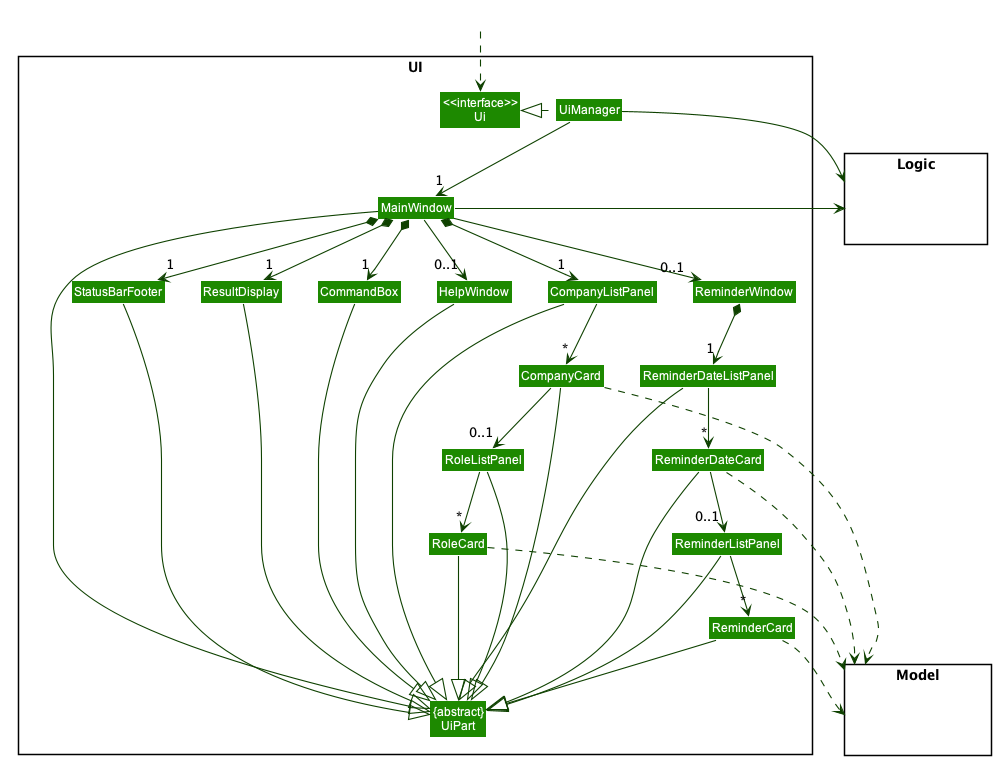

The diagram above was rendered by PlantUML. Its source (embedded in the PNG):
@startuml
!include style.puml
skinparam arrowThickness 1.1
skinparam arrowColor UI_COLOR_T4
skinparam classBackgroundColor UI_COLOR

package UI <<Rectangle>>{
Class "<<interface>>\nUi" as Ui
Class "{abstract}\nUiPart" as UiPart
Class UiManager
Class MainWindow
Class HelpWindow
Class ResultDisplay
Class CompanyListPanel
Class CompanyCard
Class StatusBarFooter
Class CommandBox
Class RoleListPanel
Class RoleCard
Class ReminderWindow
Class ReminderDateListPanel
Class ReminderDateCard
Class ReminderListPanel
Class ReminderCard
}

package Model <<Rectangle>> {
Class HiddenModel #FFFFFF
}

package Logic <<Rectangle>> {
Class HiddenLogic #FFFFFF
}

Class HiddenOutside #FFFFFF
HiddenOutside ..> Ui

UiManager .left.|> Ui
UiManager -down-> "1" MainWindow
MainWindow *-down->  "1" CommandBox
MainWindow *-down-> "1" ResultDisplay
MainWindow *-down-> "1" CompanyListPanel
MainWindow *-down-> "1" StatusBarFooter
MainWindow --> "0..1" HelpWindow
MainWindow --> "0..1" ReminderWindow

CompanyListPanel -down-> "*" CompanyCard

ReminderWindow *-down-> "1" ReminderDateListPanel
ReminderDateListPanel -down-> "*" ReminderDateCard
ReminderDateCard -down-> "0..1" ReminderListPanel
ReminderListPanel -down-> "*" ReminderCard

MainWindow -left-|> UiPart

ResultDisplay --|> UiPart
CommandBox --|> UiPart
CompanyListPanel --|> UiPart
CompanyCard --|> UiPart
StatusBarFooter --|> UiPart
HelpWindow --|> UiPart
RoleListPanel --|> UiPart
RoleCard --|> UiPart
ReminderDateListPanel --|> UiPart
ReminderDateCard --|> UiPart
ReminderListPanel --|> UiPart
ReminderDateListPanel -[hidden]-|> UiPart
ReminderCard --|> UiPart

CompanyCard ..> Model
RoleCard ..> Model
ReminderDateCard ..> Model
ReminderCard ..> Model
ReminderCard .[hidden].> Model
UiManager -right-> Logic
MainWindow -left-> Logic

CompanyCard -down-> "0..1" RoleListPanel
RoleListPanel -down-> "*" RoleCard

ReminderWindow -[hidden]left- CompanyListPanel
ReminderDateListPanel -[hidden]left- CompanyCard
ReminderDateCard -[hidden]left- RoleListPanel
ReminderListPanel -[hidden]left- RoleCard
CompanyListPanel -[hidden]left- HelpWindow
HelpWindow -[hidden]left- CommandBox
CommandBox -[hidden]left- ResultDisplay
ResultDisplay -[hidden]left- StatusBarFooter

MainWindow -[hidden]-|> UiPart
@enduml